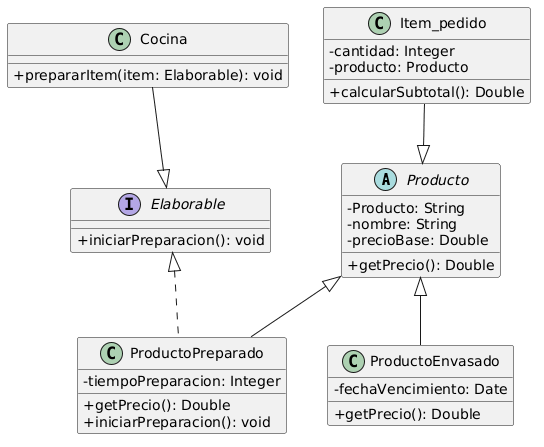

The diagram above was rendered by PlantUML. Its source (embedded in the PNG):
@startuml
skinparam classAttributeIconSize 0

abstract class Producto {
    - Producto: String
    - nombre: String
    - precioBase: Double
    + getPrecio(): Double
}

class ProductoEnvasado extends Producto {
    - fechaVencimiento: Date
    + getPrecio(): Double
}

class ProductoPreparado extends Producto implements Elaborable {
    - tiempoPreparacion: Integer
    + getPrecio(): Double
    + iniciarPreparacion(): void
}

interface Elaborable {
    + iniciarPreparacion(): void
}

class Item_pedido {
    - cantidad: Integer
    - producto: Producto
    + calcularSubtotal(): Double
}

class Cocina {
    + prepararItem(item: Elaborable): void
}

Item_pedido --|> Producto
Cocina --|> Elaborable
@enduml